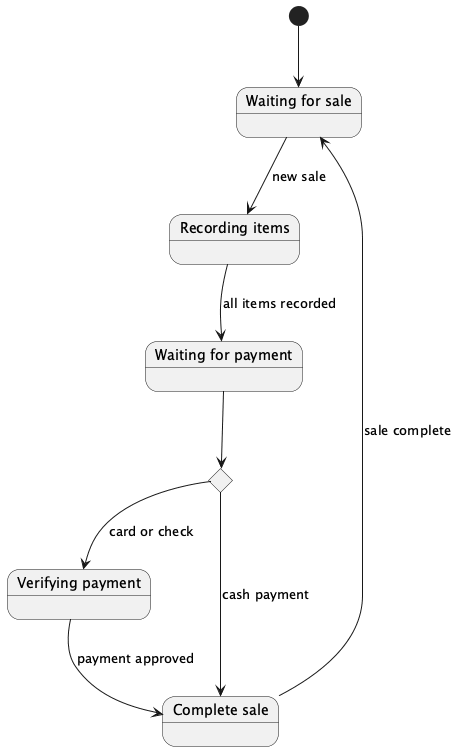

The diagram above was rendered by PlantUML. Its source (embedded in the PNG):
@startuml
[*] --> WaitingSale

state "Waiting for sale" as WaitingSale
state "Recording items" as RecordingItems
state "Waiting for payment" as WaitingPayment
state Choice <<choice>>
state "Verifying payment" as VerifyPayment
state "Complete sale" as CompleteSale

WaitingSale --> RecordingItems : new sale
RecordingItems --> WaitingPayment : all items recorded
WaitingPayment --> Choice

Choice --> CompleteSale : cash payment
Choice --> VerifyPayment : card or check

VerifyPayment --> CompleteSale : payment approved

CompleteSale --> WaitingSale : sale complete
@enduml